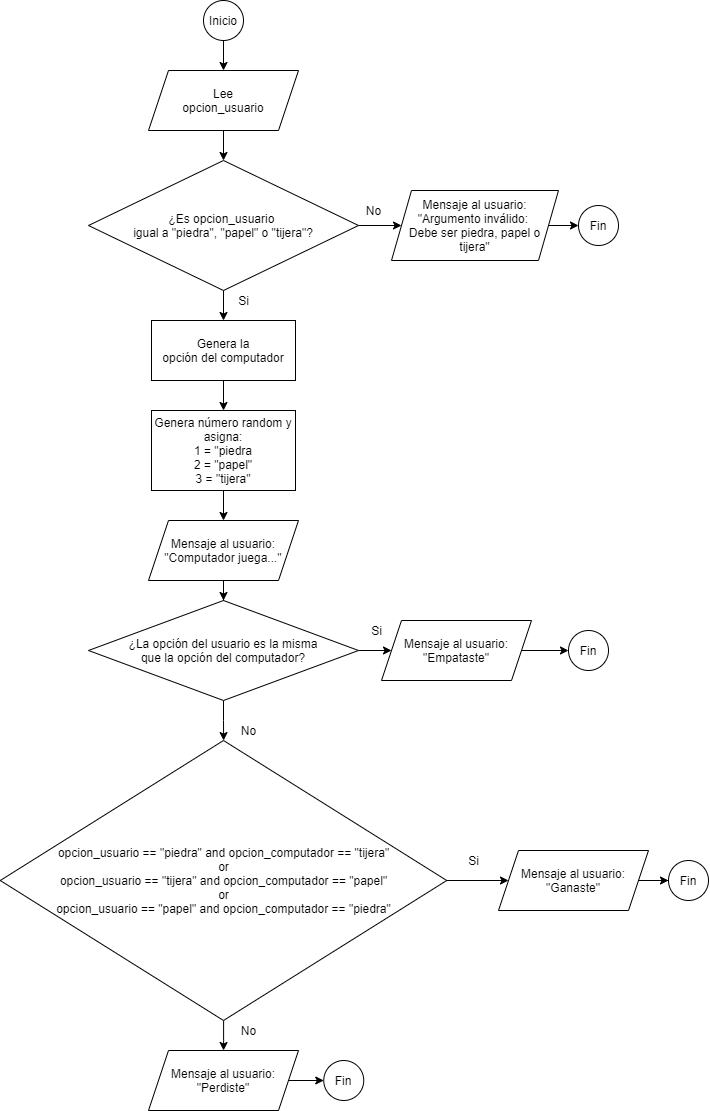

The diagram above was exported from draw.io. Its source (the exported page's mxGraphModel, read from the mxfile embedded in the PNG):
<mxGraphModel dx="1264" dy="609" grid="1" gridSize="10" guides="1" tooltips="1" connect="1" arrows="1" fold="1" page="1" pageScale="1" pageWidth="827" pageHeight="1169" math="0" shadow="0">
  <root>
    <mxCell id="0" />
    <mxCell id="1" parent="0" />
    <mxCell id="FmCf6cujfvXcAvUXHxag-22" style="edgeStyle=orthogonalEdgeStyle;rounded=0;orthogonalLoop=1;jettySize=auto;html=1;exitX=0.5;exitY=1;exitDx=0;exitDy=0;" edge="1" parent="1" source="FmCf6cujfvXcAvUXHxag-1" target="FmCf6cujfvXcAvUXHxag-19">
      <mxGeometry relative="1" as="geometry" />
    </mxCell>
    <mxCell id="FmCf6cujfvXcAvUXHxag-1" value="Inicio" style="ellipse;whiteSpace=wrap;html=1;aspect=fixed;" vertex="1" parent="1">
      <mxGeometry x="295" y="30" width="40" height="40" as="geometry" />
    </mxCell>
    <mxCell id="FmCf6cujfvXcAvUXHxag-16" style="edgeStyle=orthogonalEdgeStyle;rounded=0;orthogonalLoop=1;jettySize=auto;html=1;exitX=1;exitY=0.5;exitDx=0;exitDy=0;" edge="1" parent="1" source="FmCf6cujfvXcAvUXHxag-2" target="FmCf6cujfvXcAvUXHxag-14">
      <mxGeometry relative="1" as="geometry" />
    </mxCell>
    <mxCell id="FmCf6cujfvXcAvUXHxag-2" value="Mensaje al usuario:&lt;br&gt;&quot;Empataste&quot;" style="shape=parallelogram;perimeter=parallelogramPerimeter;whiteSpace=wrap;html=1;fixedSize=1;" vertex="1" parent="1">
      <mxGeometry x="473" y="650" width="150" height="60" as="geometry" />
    </mxCell>
    <mxCell id="FmCf6cujfvXcAvUXHxag-13" style="edgeStyle=orthogonalEdgeStyle;rounded=0;orthogonalLoop=1;jettySize=auto;html=1;" edge="1" parent="1" source="FmCf6cujfvXcAvUXHxag-4" target="FmCf6cujfvXcAvUXHxag-2">
      <mxGeometry relative="1" as="geometry" />
    </mxCell>
    <mxCell id="FmCf6cujfvXcAvUXHxag-36" style="edgeStyle=orthogonalEdgeStyle;rounded=0;orthogonalLoop=1;jettySize=auto;html=1;exitX=0.5;exitY=1;exitDx=0;exitDy=0;" edge="1" parent="1" source="FmCf6cujfvXcAvUXHxag-4" target="FmCf6cujfvXcAvUXHxag-34">
      <mxGeometry relative="1" as="geometry" />
    </mxCell>
    <mxCell id="FmCf6cujfvXcAvUXHxag-4" value="¿La opción del usuario es la misma&lt;br&gt;que la opción del computador?" style="rhombus;whiteSpace=wrap;html=1;" vertex="1" parent="1">
      <mxGeometry x="180" y="630" width="270" height="100" as="geometry" />
    </mxCell>
    <mxCell id="FmCf6cujfvXcAvUXHxag-49" style="edgeStyle=orthogonalEdgeStyle;rounded=0;orthogonalLoop=1;jettySize=auto;html=1;exitX=0.5;exitY=1;exitDx=0;exitDy=0;" edge="1" parent="1" source="FmCf6cujfvXcAvUXHxag-6" target="FmCf6cujfvXcAvUXHxag-48">
      <mxGeometry relative="1" as="geometry" />
    </mxCell>
    <mxCell id="FmCf6cujfvXcAvUXHxag-6" value="Genera número random y asigna:&lt;br&gt;1 = &quot;piedra&lt;br&gt;2 = &quot;papel&quot;&lt;br&gt;3 = &quot;tijera&quot;" style="rounded=0;whiteSpace=wrap;html=1;" vertex="1" parent="1">
      <mxGeometry x="243" y="440" width="144" height="80" as="geometry" />
    </mxCell>
    <mxCell id="FmCf6cujfvXcAvUXHxag-14" value="Fin" style="ellipse;whiteSpace=wrap;html=1;aspect=fixed;" vertex="1" parent="1">
      <mxGeometry x="660" y="660" width="40" height="40" as="geometry" />
    </mxCell>
    <mxCell id="FmCf6cujfvXcAvUXHxag-18" style="edgeStyle=orthogonalEdgeStyle;rounded=0;orthogonalLoop=1;jettySize=auto;html=1;exitX=0.5;exitY=1;exitDx=0;exitDy=0;entryX=0.5;entryY=0;entryDx=0;entryDy=0;" edge="1" parent="1" source="FmCf6cujfvXcAvUXHxag-17" target="FmCf6cujfvXcAvUXHxag-6">
      <mxGeometry relative="1" as="geometry" />
    </mxCell>
    <mxCell id="FmCf6cujfvXcAvUXHxag-17" value="&lt;span&gt;Genera la&lt;/span&gt;&lt;br&gt;&lt;span&gt;opción del computador&lt;/span&gt;" style="rounded=0;whiteSpace=wrap;html=1;" vertex="1" parent="1">
      <mxGeometry x="243" y="350" width="144" height="60" as="geometry" />
    </mxCell>
    <mxCell id="FmCf6cujfvXcAvUXHxag-25" style="edgeStyle=orthogonalEdgeStyle;rounded=0;orthogonalLoop=1;jettySize=auto;html=1;exitX=0.5;exitY=1;exitDx=0;exitDy=0;entryX=0.5;entryY=0;entryDx=0;entryDy=0;" edge="1" parent="1" source="FmCf6cujfvXcAvUXHxag-19" target="FmCf6cujfvXcAvUXHxag-24">
      <mxGeometry relative="1" as="geometry" />
    </mxCell>
    <mxCell id="FmCf6cujfvXcAvUXHxag-19" value="Lee&lt;br&gt;opcion_usuario" style="shape=parallelogram;perimeter=parallelogramPerimeter;whiteSpace=wrap;html=1;fixedSize=1;" vertex="1" parent="1">
      <mxGeometry x="240" y="100" width="150" height="60" as="geometry" />
    </mxCell>
    <mxCell id="FmCf6cujfvXcAvUXHxag-26" style="edgeStyle=orthogonalEdgeStyle;rounded=0;orthogonalLoop=1;jettySize=auto;html=1;exitX=0.5;exitY=1;exitDx=0;exitDy=0;" edge="1" parent="1" source="FmCf6cujfvXcAvUXHxag-24" target="FmCf6cujfvXcAvUXHxag-17">
      <mxGeometry relative="1" as="geometry" />
    </mxCell>
    <mxCell id="FmCf6cujfvXcAvUXHxag-29" style="edgeStyle=orthogonalEdgeStyle;rounded=0;orthogonalLoop=1;jettySize=auto;html=1;exitX=1;exitY=0.5;exitDx=0;exitDy=0;" edge="1" parent="1" source="FmCf6cujfvXcAvUXHxag-24" target="FmCf6cujfvXcAvUXHxag-28">
      <mxGeometry relative="1" as="geometry" />
    </mxCell>
    <mxCell id="FmCf6cujfvXcAvUXHxag-24" value="¿Es opcion_usuario &lt;br&gt;igual a &quot;piedra&quot;, &quot;papel&quot; o &quot;tijera&quot;?" style="rhombus;whiteSpace=wrap;html=1;" vertex="1" parent="1">
      <mxGeometry x="180" y="190" width="270" height="130" as="geometry" />
    </mxCell>
    <mxCell id="FmCf6cujfvXcAvUXHxag-27" value="Si" style="text;html=1;align=center;verticalAlign=middle;resizable=0;points=[];autosize=1;strokeColor=none;" vertex="1" parent="1">
      <mxGeometry x="320" y="320" width="30" height="20" as="geometry" />
    </mxCell>
    <mxCell id="FmCf6cujfvXcAvUXHxag-32" style="edgeStyle=orthogonalEdgeStyle;rounded=0;orthogonalLoop=1;jettySize=auto;html=1;exitX=1;exitY=0.5;exitDx=0;exitDy=0;entryX=0;entryY=0.5;entryDx=0;entryDy=0;" edge="1" parent="1" source="FmCf6cujfvXcAvUXHxag-28" target="FmCf6cujfvXcAvUXHxag-31">
      <mxGeometry relative="1" as="geometry" />
    </mxCell>
    <mxCell id="FmCf6cujfvXcAvUXHxag-28" value="Mensaje al usuario:&lt;br&gt;&quot;Argumento inválido: &lt;br&gt;Debe ser piedra, papel o tijera&quot;" style="shape=parallelogram;perimeter=parallelogramPerimeter;whiteSpace=wrap;html=1;fixedSize=1;" vertex="1" parent="1">
      <mxGeometry x="483" y="220" width="167" height="70" as="geometry" />
    </mxCell>
    <mxCell id="FmCf6cujfvXcAvUXHxag-31" value="Fin" style="ellipse;whiteSpace=wrap;html=1;aspect=fixed;" vertex="1" parent="1">
      <mxGeometry x="670" y="235" width="40" height="40" as="geometry" />
    </mxCell>
    <mxCell id="FmCf6cujfvXcAvUXHxag-33" value="No" style="text;html=1;align=center;verticalAlign=middle;resizable=0;points=[];autosize=1;strokeColor=none;" vertex="1" parent="1">
      <mxGeometry x="450" y="230" width="30" height="20" as="geometry" />
    </mxCell>
    <mxCell id="FmCf6cujfvXcAvUXHxag-42" style="edgeStyle=orthogonalEdgeStyle;rounded=0;orthogonalLoop=1;jettySize=auto;html=1;exitX=1;exitY=0.5;exitDx=0;exitDy=0;" edge="1" parent="1" source="FmCf6cujfvXcAvUXHxag-34" target="FmCf6cujfvXcAvUXHxag-40">
      <mxGeometry relative="1" as="geometry" />
    </mxCell>
    <mxCell id="FmCf6cujfvXcAvUXHxag-45" style="edgeStyle=orthogonalEdgeStyle;rounded=0;orthogonalLoop=1;jettySize=auto;html=1;" edge="1" parent="1" source="FmCf6cujfvXcAvUXHxag-34" target="FmCf6cujfvXcAvUXHxag-44">
      <mxGeometry relative="1" as="geometry" />
    </mxCell>
    <mxCell id="FmCf6cujfvXcAvUXHxag-34" value="opcion_usuario == &quot;piedra&quot; and opcion_computador == &quot;tijera&quot;&lt;br&gt;or&lt;br&gt;opcion_usuario == &quot;tijera&quot; and opcion_computador == &quot;papel&quot;&lt;br&gt;or&lt;br&gt;opcion_usuario == &quot;papel&quot; and opcion_computador == &quot;piedra&quot;" style="rhombus;whiteSpace=wrap;html=1;" vertex="1" parent="1">
      <mxGeometry x="91.75" y="770" width="446.5" height="280" as="geometry" />
    </mxCell>
    <mxCell id="FmCf6cujfvXcAvUXHxag-37" value="Si" style="text;html=1;align=center;verticalAlign=middle;resizable=0;points=[];autosize=1;strokeColor=none;" vertex="1" parent="1">
      <mxGeometry x="453" y="650" width="30" height="20" as="geometry" />
    </mxCell>
    <mxCell id="FmCf6cujfvXcAvUXHxag-39" style="edgeStyle=orthogonalEdgeStyle;rounded=0;orthogonalLoop=1;jettySize=auto;html=1;exitX=1;exitY=0.5;exitDx=0;exitDy=0;" edge="1" parent="1" source="FmCf6cujfvXcAvUXHxag-40" target="FmCf6cujfvXcAvUXHxag-41">
      <mxGeometry relative="1" as="geometry" />
    </mxCell>
    <mxCell id="FmCf6cujfvXcAvUXHxag-40" value="Mensaje al usuario:&lt;br&gt;&quot;Ganaste&quot;" style="shape=parallelogram;perimeter=parallelogramPerimeter;whiteSpace=wrap;html=1;fixedSize=1;" vertex="1" parent="1">
      <mxGeometry x="590" y="880" width="150" height="60" as="geometry" />
    </mxCell>
    <mxCell id="FmCf6cujfvXcAvUXHxag-41" value="Fin" style="ellipse;whiteSpace=wrap;html=1;aspect=fixed;" vertex="1" parent="1">
      <mxGeometry x="760" y="890" width="40" height="40" as="geometry" />
    </mxCell>
    <mxCell id="FmCf6cujfvXcAvUXHxag-43" value="Si" style="text;html=1;align=center;verticalAlign=middle;resizable=0;points=[];autosize=1;strokeColor=none;" vertex="1" parent="1">
      <mxGeometry x="550" y="880" width="30" height="20" as="geometry" />
    </mxCell>
    <mxCell id="FmCf6cujfvXcAvUXHxag-47" style="edgeStyle=orthogonalEdgeStyle;rounded=0;orthogonalLoop=1;jettySize=auto;html=1;exitX=1;exitY=0.5;exitDx=0;exitDy=0;entryX=0;entryY=0.5;entryDx=0;entryDy=0;" edge="1" parent="1" source="FmCf6cujfvXcAvUXHxag-44" target="FmCf6cujfvXcAvUXHxag-46">
      <mxGeometry relative="1" as="geometry" />
    </mxCell>
    <mxCell id="FmCf6cujfvXcAvUXHxag-44" value="Mensaje al usuario:&lt;br&gt;&quot;Perdiste&quot;" style="shape=parallelogram;perimeter=parallelogramPerimeter;whiteSpace=wrap;html=1;fixedSize=1;" vertex="1" parent="1">
      <mxGeometry x="240" y="1080" width="150" height="60" as="geometry" />
    </mxCell>
    <mxCell id="FmCf6cujfvXcAvUXHxag-46" value="Fin" style="ellipse;whiteSpace=wrap;html=1;aspect=fixed;" vertex="1" parent="1">
      <mxGeometry x="415.25" y="1090" width="40" height="40" as="geometry" />
    </mxCell>
    <mxCell id="FmCf6cujfvXcAvUXHxag-50" style="edgeStyle=orthogonalEdgeStyle;rounded=0;orthogonalLoop=1;jettySize=auto;html=1;entryX=0.5;entryY=0;entryDx=0;entryDy=0;" edge="1" parent="1" source="FmCf6cujfvXcAvUXHxag-48" target="FmCf6cujfvXcAvUXHxag-4">
      <mxGeometry relative="1" as="geometry" />
    </mxCell>
    <mxCell id="FmCf6cujfvXcAvUXHxag-48" value="Mensaje al usuario:&lt;br&gt;&quot;Computador juega...&quot;" style="shape=parallelogram;perimeter=parallelogramPerimeter;whiteSpace=wrap;html=1;fixedSize=1;" vertex="1" parent="1">
      <mxGeometry x="240" y="550" width="150" height="60" as="geometry" />
    </mxCell>
    <mxCell id="FmCf6cujfvXcAvUXHxag-51" value="No" style="text;html=1;align=center;verticalAlign=middle;resizable=0;points=[];autosize=1;strokeColor=none;" vertex="1" parent="1">
      <mxGeometry x="325" y="750" width="30" height="20" as="geometry" />
    </mxCell>
    <mxCell id="FmCf6cujfvXcAvUXHxag-52" value="No" style="text;html=1;align=center;verticalAlign=middle;resizable=0;points=[];autosize=1;strokeColor=none;" vertex="1" parent="1">
      <mxGeometry x="325" y="1050" width="30" height="20" as="geometry" />
    </mxCell>
  </root>
</mxGraphModel>